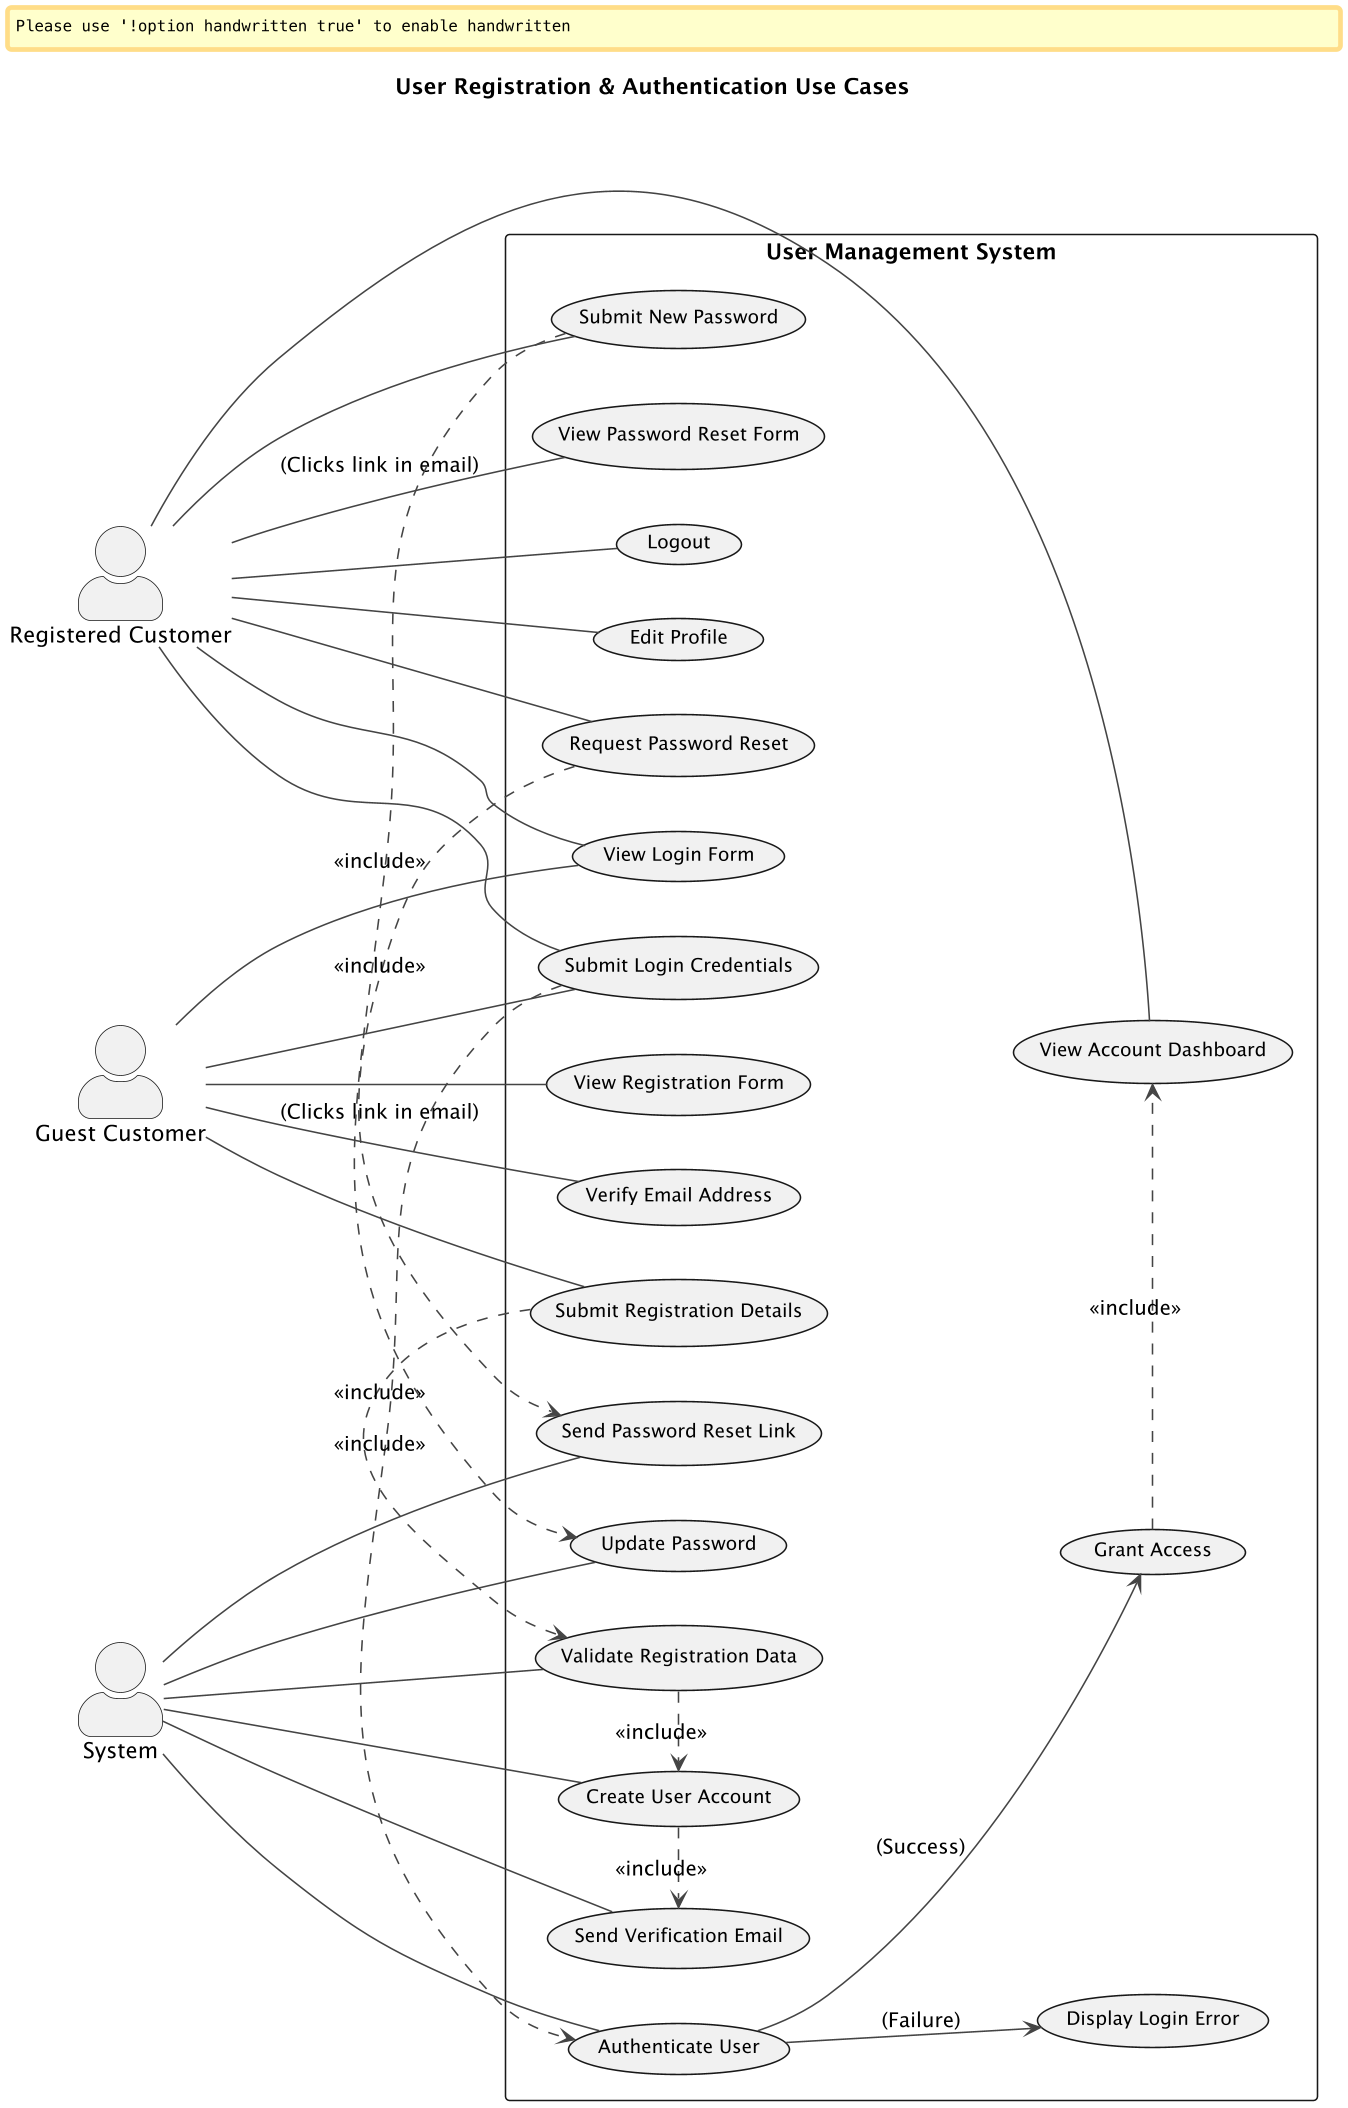

The diagram above was rendered by PlantUML. Its source (embedded in the PNG):
@startuml user-registration-authentication-use-case
skinparamlocked dpi 150
skinparamlocked diagramBackgroundColor white
' Fix for clipping issues with comprehensive diagrams
skinparam Rankdir top-to-bottom
skinparam dpi 150
skinparam pageMargin 10
skinparam pageExternalColor white
scale max 2000 width

' Basic styling
skinparam ActorStyle awesome
skinparam ArrowColor #444444
skinparam shadowing false
skinparam defaultTextAlignment center
skinparam Handwritten false
skinparam UsecaseBorderThickness 1
skinparam UsecaseFontSize 12
skinparam ActorFontSize 14

title User Registration & Authentication Use Cases

left to right direction

actor "Guest Customer" as Guest
actor "Registered Customer" as RegUser
actor "System"

rectangle "User Management System" {
  usecase "View Registration Form" as UC_ViewRegForm
  usecase "Submit Registration Details" as UC_SubmitReg
  usecase "Validate Registration Data" as UC_ValidateReg
  usecase "Create User Account" as UC_CreateAccount
  usecase "Send Verification Email" as UC_SendVerifyEmail
  usecase "Verify Email Address" as UC_VerifyEmail

  usecase "View Login Form" as UC_ViewLoginForm
  usecase "Submit Login Credentials" as UC_SubmitLogin
  usecase "Authenticate User" as UC_Authenticate
  usecase "Grant Access" as UC_GrantAccess
  usecase "Display Login Error" as UC_LoginError

  usecase "Request Password Reset" as UC_ReqPassReset
  usecase "Send Password Reset Link" as UC_SendResetLink
  usecase "View Password Reset Form" as UC_ViewResetForm
  usecase "Submit New Password" as UC_SubmitNewPass
  usecase "Update Password" as UC_UpdatePass
  
  usecase "Logout" as UC_Logout
  usecase "View Account Dashboard" as UC_ViewDashboard
  usecase "Edit Profile" as UC_EditProfile

  ' Guest Use Cases
  Guest -- UC_ViewRegForm
  Guest -- UC_SubmitReg
  UC_SubmitReg .> UC_ValidateReg : <<include>>
  UC_ValidateReg .> UC_CreateAccount : <<include>>
  UC_CreateAccount .> UC_SendVerifyEmail : <<include>>
  Guest -- UC_VerifyEmail : (Clicks link in email)
  Guest -- UC_ViewLoginForm
  Guest -- UC_SubmitLogin

  ' Registered User Use Cases
  RegUser -- UC_ViewLoginForm
  RegUser -- UC_SubmitLogin
  UC_SubmitLogin .> UC_Authenticate : <<include>>
  UC_Authenticate --> UC_GrantAccess : (Success)
  UC_Authenticate --> UC_LoginError : (Failure)
  UC_GrantAccess .> UC_ViewDashboard : <<include>>
  
  RegUser -- UC_ReqPassReset
  UC_ReqPassReset .> UC_SendResetLink : <<include>>
  RegUser -- UC_ViewResetForm : (Clicks link in email)
  RegUser -- UC_SubmitNewPass
  UC_SubmitNewPass .> UC_UpdatePass : <<include>>
  
  RegUser -- UC_Logout
  RegUser -- UC_ViewDashboard
  RegUser -- UC_EditProfile
  
  ' System Interactions
  System -- UC_ValidateReg
  System -- UC_CreateAccount
  System -- UC_SendVerifyEmail
  System -- UC_Authenticate
  System -- UC_SendResetLink
  System -- UC_UpdatePass
}

@enduml